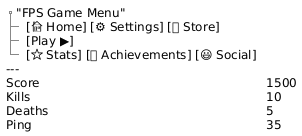

The diagram above was rendered by PlantUML. Its source (embedded in the PNG):
@startsalt
{
  {T
    + "FPS Game Menu"
    ++ [🏠 Home] [⚙ Settings] [🛒 Store]
    ++ [Play ▶]
    ++ [⭐ Stats] [🏆 Achievements] [😃 Social]
    ---
    Score | 1500
    Kills | 10
    Deaths | 5
    Ping | 35
  }
}
@endsalt